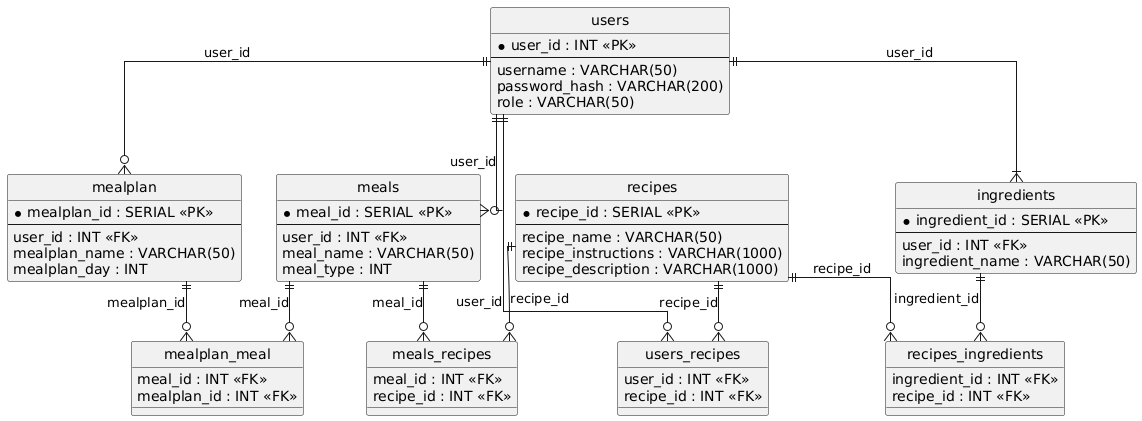

The diagram above was rendered by PlantUML. Its source (embedded in the PNG):
@startuml
hide circle
skinparam linetype ortho

entity "users" as users {
  * user_id : INT <<PK>>
  --
  username : VARCHAR(50)
  password_hash : VARCHAR(200)
  role : VARCHAR(50)
}

entity "recipes" as recipes {
  * recipe_id : SERIAL <<PK>>
  --
  recipe_name : VARCHAR(50)
  recipe_instructions : VARCHAR(1000)
  recipe_description : VARCHAR(1000)
}

entity "ingredients" as ingredients {
  * ingredient_id : SERIAL <<PK>>
  --
  user_id : INT <<FK>>
  ingredient_name : VARCHAR(50)
}

entity "meals" as meals {
  * meal_id : SERIAL <<PK>>
  --
  user_id : INT <<FK>>
  meal_name : VARCHAR(50)
  meal_type : INT
}

entity "mealplan" as mealplan {
  * mealplan_id : SERIAL <<PK>>
  --
  user_id : INT <<FK>>
  mealplan_name : VARCHAR(50)
  mealplan_day : INT
}

entity "mealplan_meal" as mealplan_meal {
  meal_id : INT <<FK>>
  mealplan_id : INT <<FK>>
}

entity "meals_recipes" as meals_recipes {
  meal_id : INT <<FK>>
  recipe_id : INT <<FK>>
}

entity "recipes_ingredients" as recipes_ingredients {
  ingredient_id : INT <<FK>>
  recipe_id : INT <<FK>>
}

entity "users_recipes" as users_recipes {
  user_id : INT <<FK>>
  recipe_id : INT <<FK>>
}

users ||--|{ ingredients : "user_id"
users ||--o{ meals : "user_id"
users ||--o{ mealplan : "user_id"
mealplan ||--o{ mealplan_meal : "mealplan_id"
meals ||--o{ mealplan_meal : "meal_id"
meals ||--o{ meals_recipes : "meal_id"
recipes ||--o{ meals_recipes : "recipe_id"
ingredients ||--o{ recipes_ingredients : "ingredient_id"
recipes ||--o{ recipes_ingredients : "recipe_id"
users ||--o{ users_recipes : "user_id"
recipes ||--o{ users_recipes : "recipe_id"
@enduml